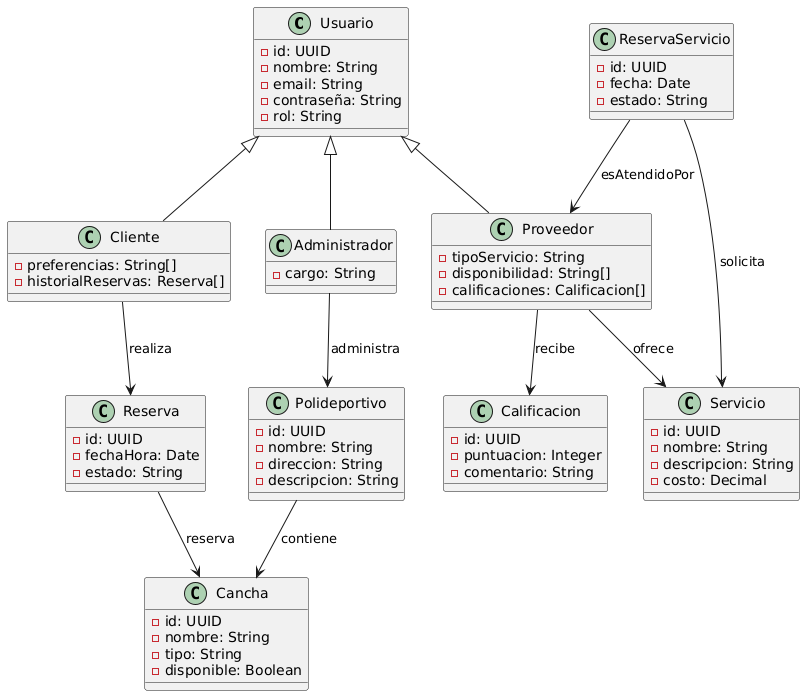

The diagram above was rendered by PlantUML. Its source (embedded in the PNG):
@startuml
' Clases principales

class Usuario {
  - id: UUID
  - nombre: String
  - email: String
  - contraseña: String
  - rol: String
}

class Cliente {
  - preferencias: String[]
  - historialReservas: Reserva[]
}

class Administrador {
  - cargo: String
}

class Proveedor {
  - tipoServicio: String
  - disponibilidad: String[]
  - calificaciones: Calificacion[]
}

class Polideportivo {
  - id: UUID
  - nombre: String
  - direccion: String
  - descripcion: String
}

class Cancha {
  - id: UUID
  - nombre: String
  - tipo: String
  - disponible: Boolean
}

class Reserva {
  - id: UUID
  - fechaHora: Date
  - estado: String
}

class Servicio {
  - id: UUID
  - nombre: String
  - descripcion: String
  - costo: Decimal
}

class ReservaServicio {
  - id: UUID
  - fecha: Date
  - estado: String
}

class Calificacion {
  - id: UUID
  - puntuacion: Integer
  - comentario: String
}

' Herencia
Usuario <|-- Cliente
Usuario <|-- Administrador
Usuario <|-- Proveedor

' Relaciones
Cliente --> Reserva : realiza
Reserva --> Cancha : reserva
Proveedor --> Servicio : ofrece
ReservaServicio --> Servicio : solicita
ReservaServicio --> Proveedor : esAtendidoPor
Proveedor --> Calificacion : recibe

Polideportivo --> Cancha : contiene
Administrador --> Polideportivo : administra
@enduml